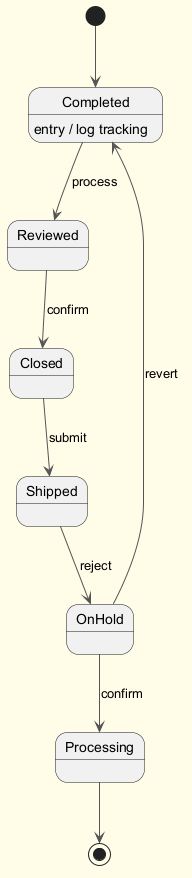

The diagram above was rendered by PlantUML. Its source (embedded in the PNG):
@startuml
skinparam backgroundColor #FFFDE7
skinparam classBackgroundColor #FFF9C4
skinparam classBorderColor #F57F17
skinparam ArrowColor #555555
[*] --> Completed
Completed --> Reviewed : process
Completed : entry / log tracking
Reviewed --> Closed : confirm
Closed --> Shipped : submit
Shipped --> OnHold : reject
OnHold --> Processing : confirm
OnHold --> Completed : revert
Processing --> [*]
@enduml